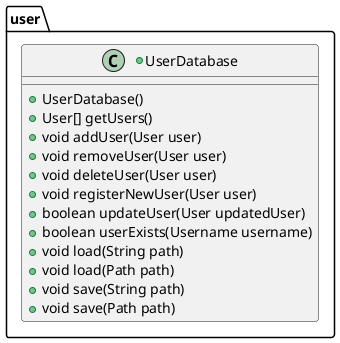

The diagram above was rendered by PlantUML. Its source (embedded in the PNG):
@startuml exceptionBefore

package user {
    +class UserDatabase {
            + UserDatabase()
            + User[] getUsers()
            + void addUser(User user)
            + void removeUser(User user)
            + void deleteUser(User user)
            + void registerNewUser(User user)
            + boolean updateUser(User updatedUser)
            + boolean userExists(Username username)
            + void load(String path)
            + void load(Path path)
            + void save(String path)
            + void save(Path path)
        }
}

@enduml